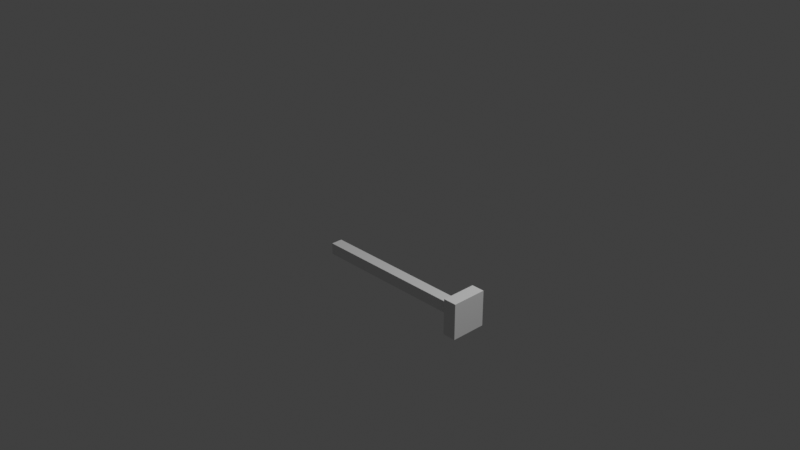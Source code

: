 # Source: multidecor_quadratic_cornice_2.blend  (saved by Blender 3.0.42; exported with 4.5.12 LTS)
import bpy
from mathutils import Matrix  # noqa: F401  (used for matrix-valued properties, if any)

bpy.ops.wm.read_factory_settings(use_empty=True)
scene = bpy.context.scene
scene.name = 'Scene'

# ---- collections
col_collection = bpy.data.collections.new('Collection'); scene.collection.children.link(col_collection)

# ---- materials (node trees are filled in below, after node groups)
mat_material_001 = bpy.data.materials.new('Material.001')
mat_material_001.use_transparent_shadow = False

# ---- material node trees

# ---- world
world_world = bpy.data.worlds.new('World'); scene.world = world_world
world_world.use_nodes = True; world_world.node_tree.nodes.clear()
_N = world_world.node_tree.nodes; _L = world_world.node_tree.links
n0 = _N.new('ShaderNodeOutputWorld'); n0.name = 'World Output'; n0.location = (300, 300)
n1 = _N.new('ShaderNodeBackground'); n1.name = 'Background'; n1.location = (10, 300)
n1.inputs[0].default_value = (0.05088, 0.05088, 0.05088, 1.0)
_L.new(n1.outputs[0], n0.inputs[0])
n0.is_active_output = True
world_world.color = (0.05088, 0.05088, 0.05088)
world_world.use_sun_shadow = False
world_world.sun_shadow_jitter_overblur = 0.0

# ---- cameras
cam_camera = bpy.data.cameras.new('Camera')
cam_camera.clip_end = 100.0
cam_camera.ortho_scale = 7.314

# ---- lights
light_light = bpy.data.lights.new('Light', 'POINT')
light_light.transmission_factor = 0.0
light_light.energy = 1000.0
light_light.shadow_soft_size = 0.1
light_light.shadow_maximum_resolution = 0.006
light_light.use_absolute_resolution = True

# ---- meshes
me_cube_001 = bpy.data.meshes.new('Cube.001')
me_cube_001.from_pydata([(0.85, -0.06464, -0.6354), (0.85, 0.06464, -0.6354), (-1.0, 0.06464, -0.6354), (-1.0, -0.06464, -0.6354), (-1.0, 0.06464, -0.7646), (-1.0, -0.06464, -0.7646), (-1.0, -0.06464, -0.6354), (-1.0, 0.06464, -0.6354), (-1.0, 0.06464, -0.7646), (-1.0, 0.06464, -0.6354), (0.85, 0.06464, -0.6354), (0.85, 0.06464, -0.7646), (0.85, 0.06464, -0.7646), (0.85, -0.06464, -0.7646), (-1.0, -0.06464, -0.7646), (-1.0, 0.06464, -0.7646), (0.85, -0.06464, -0.7646), (0.85, -0.06464, -0.6354), (-1.0, -0.06464, -0.6354), (-1.0, -0.06464, -0.7646), (0.85, -0.06464, -0.7646), (0.85, 0.06464, -0.7646), (0.85, 0.06464, -0.6354), (0.85, -0.06464, -0.6354), (0.85, 0.2, -0.9), (0.85, -0.2, -0.9), (0.85, -0.2, -0.5), (0.85, 0.2, -0.5), (1.0, 0.2, -0.9), (1.0, 0.2, -0.5), (1.0, -0.2, -0.5), (1.0, -0.2, -0.9), (0.85, 0.2, -0.9), (0.85, 0.2, -0.5), (1.0, 0.2, -0.5), (1.0, 0.2, -0.9), (0.85, -0.2, -0.9), (0.85, 0.2, -0.9), (1.0, 0.2, -0.9), (1.0, -0.2, -0.9), (0.85, 0.2, -0.5), (0.85, -0.2, -0.5), (1.0, -0.2, -0.5), (1.0, 0.2, -0.5), (0.85, -0.2, -0.5), (0.85, -0.2, -0.9), (1.0, -0.2, -0.9), (1.0, -0.2, -0.5)], [], [(2, 0, 1), (3, 0, 2), (6, 4, 5), (7, 4, 6), (10, 8, 9), (11, 8, 10), (14, 12, 13), (15, 12, 14), (18, 16, 17), (19, 16, 18), (22, 20, 21), (23, 20, 22), (26, 24, 25), (27, 24, 26), (30, 28, 29), (31, 28, 30), (34, 32, 33), (35, 32, 34), (38, 36, 37), (39, 36, 38), (42, 40, 41), (43, 40, 42), (46, 44, 45), (47, 44, 46)])
_uv = me_cube_001.uv_layers.new(name='UVMap')
_uv.uv.foreach_set('vector', [0.3642, 0.9046, 0.3026, 0.09536, 0.3642, 0.09536, 0.3026, 0.9046, 0.3026, 0.09536, 0.3642, 0.9046, 0.2689, 0.9215, 0.2074, 0.983, 0.2074, 0.9215, 0.2689, 0.983, 0.2074, 0.983, 0.2689, 0.9215, 0.01698, 0.09536, 0.07852, 0.9046, 0.01698, 0.9046, 0.07853, 0.09536, 0.07852, 0.9046, 0.01698, 0.09536, 0.1737, 0.9046, 0.1122, 0.09536, 0.1737, 0.09536, 0.1122, 0.9046, 0.1122, 0.09536, 0.1737, 0.9046, 0.2689, 0.9046, 0.2074, 0.09536, 0.2689, 0.09536, 0.2074, 0.9046, 0.2074, 0.09536, 0.2689, 0.9046, 0.2689, 0.01698, 0.2074, 0.07852, 0.2074, 0.01698, 0.2689, 0.07852, 0.2074, 0.07852, 0.2689, 0.01698, 0.8335, 0.07155, 0.6431, 0.262, 0.6431, 0.07155, 0.8335, 0.262, 0.6431, 0.262, 0.8335, 0.07155, 0.3813, 0.07155, 0.5717, 0.262, 0.3813, 0.262, 0.5717, 0.07155, 0.5717, 0.262, 0.3813, 0.07155, 0.8335, 0.3334, 0.6431, 0.262, 0.8335, 0.262, 0.6431, 0.3334, 0.6431, 0.262, 0.8335, 0.3334, 0.5717, 0.262, 0.6431, 0.07155, 0.6431, 0.262, 0.5717, 0.07155, 0.6431, 0.07155, 0.5717, 0.262, 0.9049, 0.07155, 0.8335, 0.262, 0.8335, 0.07155, 0.9049, 0.262, 0.8335, 0.262, 0.9049, 0.07155, 0.6431, 0.0001453, 0.8335, 0.07155, 0.6431, 0.07155, 0.8335, 0.0001453, 0.8335, 0.07155, 0.6431, 0.0001453])
me_cube_001.materials.append(mat_material_001)
me_cube_001.use_remesh_fix_poles = True
me_cube_001.use_remesh_preserve_attributes = False
me_cube_001.update()

# ---- objects
ob_cube = bpy.data.objects.new('Cube', me_cube_001)
ob_light = bpy.data.objects.new('Light', light_light)
ob_camera = bpy.data.objects.new('Camera', cam_camera)

# ---- transforms, parenting, visibility, modifiers, constraints
ob_cube.location = (0.0, 0.0, 0.0)
ob_cube.rotation_mode = 'QUATERNION'
ob_cube.rotation_quaternion = (1.0, 0.0, 0.0, 0.0)
ob_light.location = (4.076, 1.005, 5.904)
ob_light.rotation_euler = (0.6503, 0.05522, 1.866)
ob_light.lock_rotations_4d = False
ob_light.empty_display_type = 'ARROWS'
ob_light.color = (0.0, 0.0, 0.0, 0.0)
ob_light.lineart.crease_threshold = 0.0
ob_camera.location = (7.359, -6.926, 4.958)
ob_camera.rotation_euler = (1.109, 0.0, 0.8149)
ob_camera.lock_rotations_4d = False
ob_camera.empty_display_type = 'ARROWS'
ob_camera.color = (0.0, 0.0, 0.0, 0.0)
ob_camera.display_type = 'WIRE'
ob_camera.lineart.crease_threshold = 0.0

# ---- collection membership
scene.collection.objects.link(ob_cube)
col_collection.objects.link(ob_light)
col_collection.objects.link(ob_camera)

# ---- scene / render settings (as saved in the file)
scene.camera = ob_camera
scene.frame_start = 1; scene.frame_end = 250; scene.frame_set(1)
scene.render.engine = 'BLENDER_EEVEE_NEXT'
scene.cycles.sampling_pattern = 'TABULATED_SOBOL'
scene.cycles.use_light_tree = False
scene.view_settings.view_transform = 'Standard'
bpy.context.view_layer.update()
